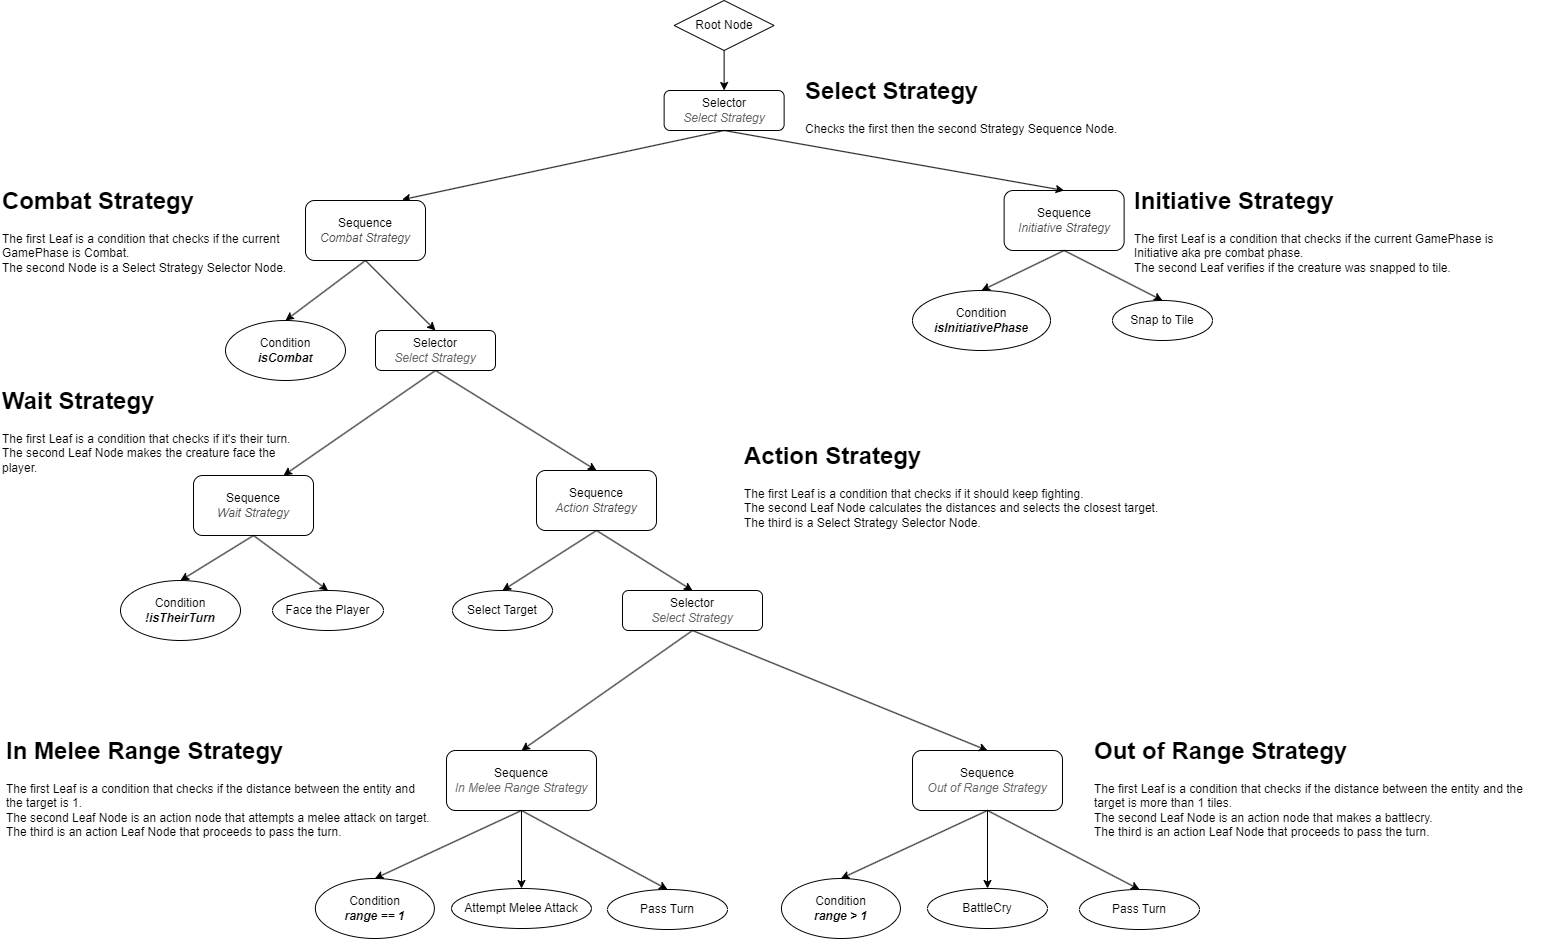

The diagram above was exported from draw.io. Its source (the exported page's mxGraphModel, read from the mxfile embedded in the PNG):
<mxGraphModel dx="1421" dy="1684" grid="1" gridSize="10" guides="1" tooltips="1" connect="1" arrows="1" fold="1" page="1" pageScale="1" pageWidth="827" pageHeight="1169" background="#FFFFFF" math="0" shadow="0">
  <root>
    <mxCell id="WIyWlLk6GJQsqaUBKTNV-0" />
    <mxCell id="WIyWlLk6GJQsqaUBKTNV-1" parent="WIyWlLk6GJQsqaUBKTNV-0" />
    <mxCell id="2GoSbjtvruzkqCHiiB6X-1" value="" style="endArrow=classic;html=1;rounded=0;exitX=0.5;exitY=1;exitDx=0;exitDy=0;entryX=0.5;entryY=0;entryDx=0;entryDy=0;labelBackgroundColor=none;fontColor=default;" parent="WIyWlLk6GJQsqaUBKTNV-1" source="2GoSbjtvruzkqCHiiB6X-8" target="2GoSbjtvruzkqCHiiB6X-2" edge="1">
      <mxGeometry width="50" height="50" relative="1" as="geometry">
        <mxPoint x="471.63" y="80" as="sourcePoint" />
        <mxPoint x="483.63" y="120" as="targetPoint" />
      </mxGeometry>
    </mxCell>
    <mxCell id="2GoSbjtvruzkqCHiiB6X-2" value="Selector&lt;div&gt;&lt;font color=&quot;#666666&quot;&gt;&lt;i&gt;Select&amp;nbsp;&lt;/i&gt;&lt;/font&gt;&lt;i style=&quot;color: rgb(102, 102, 102); background-color: initial;&quot;&gt;Strategy&lt;/i&gt;&lt;/div&gt;" style="rounded=1;whiteSpace=wrap;html=1;labelBackgroundColor=none;" parent="WIyWlLk6GJQsqaUBKTNV-1" vertex="1">
      <mxGeometry x="411.63" y="120" width="120" height="40" as="geometry" />
    </mxCell>
    <mxCell id="2GoSbjtvruzkqCHiiB6X-4" value="" style="endArrow=classic;html=1;rounded=0;exitX=0.5;exitY=1;exitDx=0;exitDy=0;entryX=0.804;entryY=-0.013;entryDx=0;entryDy=0;entryPerimeter=0;labelBackgroundColor=none;fontColor=default;" parent="WIyWlLk6GJQsqaUBKTNV-1" source="2GoSbjtvruzkqCHiiB6X-2" target="2GoSbjtvruzkqCHiiB6X-6" edge="1">
      <mxGeometry width="50" height="50" relative="1" as="geometry">
        <mxPoint x="390" y="420" as="sourcePoint" />
        <mxPoint x="470" y="280" as="targetPoint" />
      </mxGeometry>
    </mxCell>
    <mxCell id="2GoSbjtvruzkqCHiiB6X-6" value="Sequence&lt;div&gt;&lt;font color=&quot;#4d4d4d&quot;&gt;&lt;i&gt;Combat Strategy&lt;/i&gt;&lt;/font&gt;&lt;/div&gt;" style="rounded=1;whiteSpace=wrap;html=1;labelBackgroundColor=none;" parent="WIyWlLk6GJQsqaUBKTNV-1" vertex="1">
      <mxGeometry x="53" y="230" width="120" height="60" as="geometry" />
    </mxCell>
    <mxCell id="2GoSbjtvruzkqCHiiB6X-8" value="Root Node" style="rhombus;whiteSpace=wrap;html=1;labelBackgroundColor=none;" parent="WIyWlLk6GJQsqaUBKTNV-1" vertex="1">
      <mxGeometry x="421.63" y="30" width="100" height="50" as="geometry" />
    </mxCell>
    <mxCell id="2GoSbjtvruzkqCHiiB6X-14" value="Selector&lt;div&gt;&lt;font color=&quot;#666666&quot;&gt;&lt;i&gt;Select Strategy&lt;/i&gt;&lt;/font&gt;&lt;/div&gt;" style="rounded=1;whiteSpace=wrap;html=1;labelBackgroundColor=none;" parent="WIyWlLk6GJQsqaUBKTNV-1" vertex="1">
      <mxGeometry x="123" y="360" width="120" height="40" as="geometry" />
    </mxCell>
    <mxCell id="2GoSbjtvruzkqCHiiB6X-15" value="" style="endArrow=classic;html=1;rounded=0;exitX=0.5;exitY=1;exitDx=0;exitDy=0;entryX=0.5;entryY=0;entryDx=0;entryDy=0;labelBackgroundColor=none;fontColor=default;" parent="WIyWlLk6GJQsqaUBKTNV-1" source="2GoSbjtvruzkqCHiiB6X-6" target="2GoSbjtvruzkqCHiiB6X-14" edge="1">
      <mxGeometry width="50" height="50" relative="1" as="geometry">
        <mxPoint x="400" y="350" as="sourcePoint" />
        <mxPoint x="450" y="300" as="targetPoint" />
      </mxGeometry>
    </mxCell>
    <mxCell id="2GoSbjtvruzkqCHiiB6X-18" value="" style="endArrow=classic;html=1;rounded=0;exitX=0.5;exitY=1;exitDx=0;exitDy=0;entryX=0.75;entryY=0;entryDx=0;entryDy=0;labelBackgroundColor=none;fontColor=default;" parent="WIyWlLk6GJQsqaUBKTNV-1" source="2GoSbjtvruzkqCHiiB6X-14" target="2GoSbjtvruzkqCHiiB6X-111" edge="1">
      <mxGeometry width="50" height="50" relative="1" as="geometry">
        <mxPoint x="280" y="390" as="sourcePoint" />
        <mxPoint x="230" y="460" as="targetPoint" />
      </mxGeometry>
    </mxCell>
    <mxCell id="2GoSbjtvruzkqCHiiB6X-19" value="" style="endArrow=classic;html=1;rounded=0;exitX=0.5;exitY=1;exitDx=0;exitDy=0;entryX=0.5;entryY=0;entryDx=0;entryDy=0;labelBackgroundColor=none;fontColor=default;" parent="WIyWlLk6GJQsqaUBKTNV-1" source="2GoSbjtvruzkqCHiiB6X-14" target="2GoSbjtvruzkqCHiiB6X-37" edge="1">
      <mxGeometry width="50" height="50" relative="1" as="geometry">
        <mxPoint x="400" y="350" as="sourcePoint" />
        <mxPoint x="549.25" y="481.6275659824046" as="targetPoint" />
      </mxGeometry>
    </mxCell>
    <mxCell id="2GoSbjtvruzkqCHiiB6X-21" value="Face the Player" style="ellipse;whiteSpace=wrap;html=1;labelBackgroundColor=none;" parent="WIyWlLk6GJQsqaUBKTNV-1" vertex="1">
      <mxGeometry x="20" y="620" width="111" height="40" as="geometry" />
    </mxCell>
    <mxCell id="2GoSbjtvruzkqCHiiB6X-29" value="Select Target" style="ellipse;whiteSpace=wrap;html=1;labelBackgroundColor=none;" parent="WIyWlLk6GJQsqaUBKTNV-1" vertex="1">
      <mxGeometry x="200" y="620" width="100" height="40" as="geometry" />
    </mxCell>
    <mxCell id="2GoSbjtvruzkqCHiiB6X-37" value="Sequence&lt;div&gt;&lt;font color=&quot;#4d4d4d&quot;&gt;&lt;i&gt;Action Strategy&lt;/i&gt;&lt;/font&gt;&lt;/div&gt;" style="rounded=1;whiteSpace=wrap;html=1;labelBackgroundColor=none;" parent="WIyWlLk6GJQsqaUBKTNV-1" vertex="1">
      <mxGeometry x="284" y="500" width="120" height="60" as="geometry" />
    </mxCell>
    <mxCell id="2GoSbjtvruzkqCHiiB6X-45" value="" style="endArrow=classic;html=1;rounded=0;exitX=0.5;exitY=1;exitDx=0;exitDy=0;entryX=0.5;entryY=0;entryDx=0;entryDy=0;labelBackgroundColor=none;fontColor=default;" parent="WIyWlLk6GJQsqaUBKTNV-1" source="2GoSbjtvruzkqCHiiB6X-37" target="2GoSbjtvruzkqCHiiB6X-29" edge="1">
      <mxGeometry width="50" height="50" relative="1" as="geometry">
        <mxPoint y="894" as="sourcePoint" />
        <mxPoint x="50" y="844" as="targetPoint" />
      </mxGeometry>
    </mxCell>
    <mxCell id="2GoSbjtvruzkqCHiiB6X-47" value="" style="endArrow=classic;html=1;rounded=0;exitX=0.5;exitY=1;exitDx=0;exitDy=0;entryX=0.5;entryY=0;entryDx=0;entryDy=0;labelBackgroundColor=none;fontColor=default;" parent="WIyWlLk6GJQsqaUBKTNV-1" source="2GoSbjtvruzkqCHiiB6X-37" target="DDsS5j8_2dzU8QXvbtFr-0" edge="1">
      <mxGeometry width="50" height="50" relative="1" as="geometry">
        <mxPoint y="894" as="sourcePoint" />
        <mxPoint x="540" y="635" as="targetPoint" />
      </mxGeometry>
    </mxCell>
    <mxCell id="2GoSbjtvruzkqCHiiB6X-101" value="&lt;h1 style=&quot;margin-top: 0px;&quot;&gt;Action Strategy&lt;/h1&gt;&lt;div&gt;The first Leaf is a condition that checks if it should keep fighting.&lt;/div&gt;&lt;div&gt;The second Leaf Node calculates the distances and selects the closest target.&lt;/div&gt;&lt;div&gt;The third is a Select Strategy Selector Node.&lt;/div&gt;" style="text;html=1;whiteSpace=wrap;overflow=hidden;rounded=0;labelBackgroundColor=none;" parent="WIyWlLk6GJQsqaUBKTNV-1" vertex="1">
      <mxGeometry x="490" y="465" width="420" height="120" as="geometry" />
    </mxCell>
    <mxCell id="2GoSbjtvruzkqCHiiB6X-106" value="Condition&lt;div&gt;&lt;b&gt;&lt;i&gt;isCombat&lt;/i&gt;&lt;/b&gt;&lt;/div&gt;" style="ellipse;whiteSpace=wrap;html=1;labelBackgroundColor=none;" parent="WIyWlLk6GJQsqaUBKTNV-1" vertex="1">
      <mxGeometry x="-27" y="350" width="120" height="60" as="geometry" />
    </mxCell>
    <mxCell id="2GoSbjtvruzkqCHiiB6X-107" value="" style="endArrow=classic;html=1;rounded=0;exitX=0.5;exitY=1;exitDx=0;exitDy=0;entryX=0.5;entryY=0;entryDx=0;entryDy=0;labelBackgroundColor=none;fontColor=default;" parent="WIyWlLk6GJQsqaUBKTNV-1" source="2GoSbjtvruzkqCHiiB6X-6" target="2GoSbjtvruzkqCHiiB6X-106" edge="1">
      <mxGeometry width="50" height="50" relative="1" as="geometry">
        <mxPoint x="280" y="550" as="sourcePoint" />
        <mxPoint x="330" y="500" as="targetPoint" />
      </mxGeometry>
    </mxCell>
    <mxCell id="2GoSbjtvruzkqCHiiB6X-110" value="Condition&lt;div&gt;&lt;b&gt;&lt;i&gt;!isTheirTurn&lt;/i&gt;&lt;/b&gt;&lt;/div&gt;" style="ellipse;whiteSpace=wrap;html=1;labelBackgroundColor=none;" parent="WIyWlLk6GJQsqaUBKTNV-1" vertex="1">
      <mxGeometry x="-132" y="610" width="120" height="60" as="geometry" />
    </mxCell>
    <mxCell id="2GoSbjtvruzkqCHiiB6X-111" value="Sequence&lt;div&gt;&lt;font color=&quot;#4d4d4d&quot;&gt;&lt;i&gt;Wait Strategy&lt;/i&gt;&lt;/font&gt;&lt;/div&gt;" style="rounded=1;whiteSpace=wrap;html=1;labelBackgroundColor=none;" parent="WIyWlLk6GJQsqaUBKTNV-1" vertex="1">
      <mxGeometry x="-59" y="505" width="120" height="60" as="geometry" />
    </mxCell>
    <mxCell id="2GoSbjtvruzkqCHiiB6X-112" value="" style="endArrow=classic;html=1;rounded=0;exitX=0.5;exitY=1;exitDx=0;exitDy=0;entryX=0.5;entryY=0;entryDx=0;entryDy=0;labelBackgroundColor=none;fontColor=default;" parent="WIyWlLk6GJQsqaUBKTNV-1" source="2GoSbjtvruzkqCHiiB6X-111" target="2GoSbjtvruzkqCHiiB6X-110" edge="1">
      <mxGeometry width="50" height="50" relative="1" as="geometry">
        <mxPoint x="66" y="735" as="sourcePoint" />
        <mxPoint x="116" y="685" as="targetPoint" />
      </mxGeometry>
    </mxCell>
    <mxCell id="2GoSbjtvruzkqCHiiB6X-113" value="" style="endArrow=classic;html=1;rounded=0;exitX=0.5;exitY=1;exitDx=0;exitDy=0;entryX=0.5;entryY=0;entryDx=0;entryDy=0;labelBackgroundColor=none;fontColor=default;" parent="WIyWlLk6GJQsqaUBKTNV-1" source="2GoSbjtvruzkqCHiiB6X-111" target="2GoSbjtvruzkqCHiiB6X-21" edge="1">
      <mxGeometry width="50" height="50" relative="1" as="geometry">
        <mxPoint x="66" y="735" as="sourcePoint" />
        <mxPoint x="116" y="685" as="targetPoint" />
      </mxGeometry>
    </mxCell>
    <mxCell id="2GoSbjtvruzkqCHiiB6X-114" value="&lt;h1 style=&quot;margin-top: 0px;&quot;&gt;Select Strategy&lt;/h1&gt;&lt;div&gt;Checks the first then the second Strategy Sequence Node.&lt;/div&gt;" style="text;html=1;whiteSpace=wrap;overflow=hidden;rounded=0;labelBackgroundColor=none;" parent="WIyWlLk6GJQsqaUBKTNV-1" vertex="1">
      <mxGeometry x="550.63" y="100" width="323" height="90" as="geometry" />
    </mxCell>
    <mxCell id="2GoSbjtvruzkqCHiiB6X-115" value="&lt;h1 style=&quot;margin-top: 0px;&quot;&gt;Combat Strategy&lt;/h1&gt;&lt;div&gt;The first Leaf is a condition that checks if the current GamePhase is Combat.&lt;br&gt;&lt;/div&gt;&lt;div&gt;The second Node is a Select Strategy Selector Node.&lt;br&gt;&lt;/div&gt;" style="text;html=1;whiteSpace=wrap;overflow=hidden;rounded=0;labelBackgroundColor=none;" parent="WIyWlLk6GJQsqaUBKTNV-1" vertex="1">
      <mxGeometry x="-252" y="210" width="295" height="100" as="geometry" />
    </mxCell>
    <mxCell id="2GoSbjtvruzkqCHiiB6X-116" value="&lt;h1 style=&quot;margin-top: 0px;&quot;&gt;Wait Strategy&lt;/h1&gt;&lt;div&gt;The first Leaf is a condition that checks if it's their turn.&lt;br&gt;&lt;/div&gt;&lt;div&gt;The second Leaf Node makes the creature face the player.&lt;br&gt;&lt;/div&gt;" style="text;html=1;whiteSpace=wrap;overflow=hidden;rounded=0;labelBackgroundColor=none;" parent="WIyWlLk6GJQsqaUBKTNV-1" vertex="1">
      <mxGeometry x="-252" y="410" width="304" height="100" as="geometry" />
    </mxCell>
    <mxCell id="2GoSbjtvruzkqCHiiB6X-142" value="Condition&lt;div&gt;&lt;b&gt;&lt;i&gt;range == 1&lt;/i&gt;&lt;/b&gt;&lt;/div&gt;" style="ellipse;whiteSpace=wrap;html=1;labelBackgroundColor=none;" parent="WIyWlLk6GJQsqaUBKTNV-1" vertex="1">
      <mxGeometry x="62.870000000000005" y="908" width="119" height="60" as="geometry" />
    </mxCell>
    <mxCell id="2GoSbjtvruzkqCHiiB6X-144" value="" style="endArrow=classic;html=1;rounded=0;exitX=0.5;exitY=1;exitDx=0;exitDy=0;entryX=0.5;entryY=0;entryDx=0;entryDy=0;labelBackgroundColor=none;fontColor=default;" parent="WIyWlLk6GJQsqaUBKTNV-1" source="DDsS5j8_2dzU8QXvbtFr-5" target="2GoSbjtvruzkqCHiiB6X-142" edge="1">
      <mxGeometry width="50" height="50" relative="1" as="geometry">
        <mxPoint x="324" y="1470" as="sourcePoint" />
        <mxPoint x="374" y="1420" as="targetPoint" />
      </mxGeometry>
    </mxCell>
    <mxCell id="GWjsu1ohwkno52WyhGOA-5" value="Pass Turn" style="ellipse;whiteSpace=wrap;html=1;labelBackgroundColor=none;" parent="WIyWlLk6GJQsqaUBKTNV-1" vertex="1">
      <mxGeometry x="355" y="919" width="120" height="40" as="geometry" />
    </mxCell>
    <mxCell id="5ZjYKl9QQddSq0j-xi2H-0" value="Sequence&lt;div&gt;&lt;font color=&quot;#4d4d4d&quot;&gt;&lt;i&gt;Initiative Strategy&lt;/i&gt;&lt;/font&gt;&lt;/div&gt;" style="rounded=1;whiteSpace=wrap;html=1;labelBackgroundColor=none;" parent="WIyWlLk6GJQsqaUBKTNV-1" vertex="1">
      <mxGeometry x="751.63" y="220" width="120" height="60" as="geometry" />
    </mxCell>
    <mxCell id="5ZjYKl9QQddSq0j-xi2H-1" value="Condition&lt;div&gt;&lt;b&gt;&lt;i&gt;isInitiativePhase&lt;/i&gt;&lt;/b&gt;&lt;/div&gt;" style="ellipse;whiteSpace=wrap;html=1;labelBackgroundColor=none;" parent="WIyWlLk6GJQsqaUBKTNV-1" vertex="1">
      <mxGeometry x="660" y="320" width="138" height="60" as="geometry" />
    </mxCell>
    <mxCell id="5ZjYKl9QQddSq0j-xi2H-2" value="Snap to Tile" style="ellipse;whiteSpace=wrap;html=1;labelBackgroundColor=none;" parent="WIyWlLk6GJQsqaUBKTNV-1" vertex="1">
      <mxGeometry x="860" y="330" width="100" height="40" as="geometry" />
    </mxCell>
    <mxCell id="5ZjYKl9QQddSq0j-xi2H-4" value="" style="endArrow=classic;html=1;rounded=0;exitX=0.5;exitY=1;exitDx=0;exitDy=0;entryX=0.5;entryY=0;entryDx=0;entryDy=0;labelBackgroundColor=none;fontColor=default;" parent="WIyWlLk6GJQsqaUBKTNV-1" source="5ZjYKl9QQddSq0j-xi2H-0" target="5ZjYKl9QQddSq0j-xi2H-1" edge="1">
      <mxGeometry width="50" height="50" relative="1" as="geometry">
        <mxPoint x="980" y="460" as="sourcePoint" />
        <mxPoint x="1030" y="410" as="targetPoint" />
      </mxGeometry>
    </mxCell>
    <mxCell id="5ZjYKl9QQddSq0j-xi2H-5" value="" style="endArrow=classic;html=1;rounded=0;exitX=0.5;exitY=1;exitDx=0;exitDy=0;entryX=0.5;entryY=0;entryDx=0;entryDy=0;labelBackgroundColor=none;fontColor=default;" parent="WIyWlLk6GJQsqaUBKTNV-1" source="5ZjYKl9QQddSq0j-xi2H-0" target="5ZjYKl9QQddSq0j-xi2H-2" edge="1">
      <mxGeometry width="50" height="50" relative="1" as="geometry">
        <mxPoint x="980" y="460" as="sourcePoint" />
        <mxPoint x="1030" y="410" as="targetPoint" />
      </mxGeometry>
    </mxCell>
    <mxCell id="5ZjYKl9QQddSq0j-xi2H-6" value="" style="endArrow=classic;html=1;rounded=0;exitX=0.5;exitY=1;exitDx=0;exitDy=0;entryX=0.5;entryY=0;entryDx=0;entryDy=0;labelBackgroundColor=none;fontColor=default;" parent="WIyWlLk6GJQsqaUBKTNV-1" source="2GoSbjtvruzkqCHiiB6X-2" target="5ZjYKl9QQddSq0j-xi2H-0" edge="1">
      <mxGeometry width="50" height="50" relative="1" as="geometry">
        <mxPoint x="640" y="470" as="sourcePoint" />
        <mxPoint x="690" y="420" as="targetPoint" />
      </mxGeometry>
    </mxCell>
    <mxCell id="5ZjYKl9QQddSq0j-xi2H-8" value="&lt;h1 style=&quot;margin-top: 0px;&quot;&gt;Initiative Strategy&lt;/h1&gt;&lt;div&gt;The first Leaf is a condition that checks if the current GamePhase is Initiative aka pre combat phase.&lt;br&gt;&lt;/div&gt;&lt;div&gt;The second Leaf verifies if the creature was snapped to tile.&lt;/div&gt;" style="text;html=1;whiteSpace=wrap;overflow=hidden;rounded=0;labelBackgroundColor=none;" parent="WIyWlLk6GJQsqaUBKTNV-1" vertex="1">
      <mxGeometry x="880" y="210" width="390" height="100" as="geometry" />
    </mxCell>
    <mxCell id="DDsS5j8_2dzU8QXvbtFr-0" value="Selector&lt;div&gt;&lt;i style=&quot;color: rgb(102, 102, 102);&quot;&gt;Select Strategy&lt;/i&gt;&lt;br&gt;&lt;/div&gt;" style="rounded=1;whiteSpace=wrap;html=1;labelBackgroundColor=none;" parent="WIyWlLk6GJQsqaUBKTNV-1" vertex="1">
      <mxGeometry x="370" y="620" width="140" height="40" as="geometry" />
    </mxCell>
    <mxCell id="DDsS5j8_2dzU8QXvbtFr-3" value="Sequence&lt;div&gt;&lt;i style=&quot;color: rgb(102, 102, 102);&quot;&gt;Out of Range Strategy&lt;/i&gt;&lt;br&gt;&lt;/div&gt;" style="rounded=1;whiteSpace=wrap;html=1;labelBackgroundColor=none;" parent="WIyWlLk6GJQsqaUBKTNV-1" vertex="1">
      <mxGeometry x="660" y="780" width="150" height="60" as="geometry" />
    </mxCell>
    <mxCell id="DDsS5j8_2dzU8QXvbtFr-5" value="Sequence&lt;div&gt;&lt;i style=&quot;color: rgb(102, 102, 102);&quot;&gt;In Melee Range Strategy&lt;/i&gt;&lt;br&gt;&lt;/div&gt;" style="rounded=1;whiteSpace=wrap;html=1;labelBackgroundColor=none;" parent="WIyWlLk6GJQsqaUBKTNV-1" vertex="1">
      <mxGeometry x="193.9999999999999" y="780" width="150" height="60" as="geometry" />
    </mxCell>
    <mxCell id="DDsS5j8_2dzU8QXvbtFr-6" value="" style="endArrow=classic;html=1;rounded=0;exitX=0.5;exitY=1;exitDx=0;exitDy=0;entryX=0.5;entryY=0;entryDx=0;entryDy=0;labelBackgroundColor=none;fontColor=default;" parent="WIyWlLk6GJQsqaUBKTNV-1" source="DDsS5j8_2dzU8QXvbtFr-0" target="DDsS5j8_2dzU8QXvbtFr-5" edge="1">
      <mxGeometry width="50" height="50" relative="1" as="geometry">
        <mxPoint x="660" y="720" as="sourcePoint" />
        <mxPoint x="710" y="670" as="targetPoint" />
      </mxGeometry>
    </mxCell>
    <mxCell id="DDsS5j8_2dzU8QXvbtFr-8" value="" style="endArrow=classic;html=1;rounded=0;exitX=0.5;exitY=1;exitDx=0;exitDy=0;entryX=0.5;entryY=0;entryDx=0;entryDy=0;labelBackgroundColor=none;fontColor=default;" parent="WIyWlLk6GJQsqaUBKTNV-1" source="DDsS5j8_2dzU8QXvbtFr-0" target="DDsS5j8_2dzU8QXvbtFr-3" edge="1">
      <mxGeometry width="50" height="50" relative="1" as="geometry">
        <mxPoint x="660" y="720" as="sourcePoint" />
        <mxPoint x="710" y="670" as="targetPoint" />
      </mxGeometry>
    </mxCell>
    <mxCell id="DDsS5j8_2dzU8QXvbtFr-10" value="&lt;font style=&quot;color: rgb(0, 0, 0);&quot;&gt;Attempt Mele&lt;span style=&quot;background-color: transparent;&quot;&gt;e Attack&lt;/span&gt;&lt;/font&gt;" style="ellipse;whiteSpace=wrap;html=1;labelBackgroundColor=none;" parent="WIyWlLk6GJQsqaUBKTNV-1" vertex="1">
      <mxGeometry x="198.9999999999999" y="918" width="140" height="40" as="geometry" />
    </mxCell>
    <mxCell id="DDsS5j8_2dzU8QXvbtFr-11" value="" style="endArrow=classic;html=1;rounded=0;exitX=0.5;exitY=1;exitDx=0;exitDy=0;entryX=0.5;entryY=0;entryDx=0;entryDy=0;labelBackgroundColor=none;fontColor=default;" parent="WIyWlLk6GJQsqaUBKTNV-1" source="DDsS5j8_2dzU8QXvbtFr-5" target="DDsS5j8_2dzU8QXvbtFr-10" edge="1">
      <mxGeometry width="50" height="50" relative="1" as="geometry">
        <mxPoint x="414" y="910" as="sourcePoint" />
        <mxPoint x="464" y="860" as="targetPoint" />
      </mxGeometry>
    </mxCell>
    <mxCell id="DDsS5j8_2dzU8QXvbtFr-12" value="" style="endArrow=classic;html=1;rounded=0;exitX=0.5;exitY=1;exitDx=0;exitDy=0;entryX=0.5;entryY=0;entryDx=0;entryDy=0;labelBackgroundColor=none;fontColor=default;" parent="WIyWlLk6GJQsqaUBKTNV-1" source="DDsS5j8_2dzU8QXvbtFr-5" target="GWjsu1ohwkno52WyhGOA-5" edge="1">
      <mxGeometry width="50" height="50" relative="1" as="geometry">
        <mxPoint x="444" y="990" as="sourcePoint" />
        <mxPoint x="494" y="940" as="targetPoint" />
      </mxGeometry>
    </mxCell>
    <mxCell id="DDsS5j8_2dzU8QXvbtFr-19" value="Condition&lt;div&gt;&lt;b&gt;&lt;i&gt;range &amp;gt; 1&lt;/i&gt;&lt;/b&gt;&lt;/div&gt;" style="ellipse;whiteSpace=wrap;html=1;labelBackgroundColor=none;" parent="WIyWlLk6GJQsqaUBKTNV-1" vertex="1">
      <mxGeometry x="528.94" y="908" width="119" height="60" as="geometry" />
    </mxCell>
    <mxCell id="DDsS5j8_2dzU8QXvbtFr-24" value="BattleCry" style="ellipse;whiteSpace=wrap;html=1;labelBackgroundColor=none;" parent="WIyWlLk6GJQsqaUBKTNV-1" vertex="1">
      <mxGeometry x="675" y="918" width="120" height="40" as="geometry" />
    </mxCell>
    <mxCell id="DDsS5j8_2dzU8QXvbtFr-25" value="" style="endArrow=classic;html=1;rounded=0;exitX=0.5;exitY=1;exitDx=0;exitDy=0;entryX=0.5;entryY=0;entryDx=0;entryDy=0;labelBackgroundColor=none;fontColor=default;" parent="WIyWlLk6GJQsqaUBKTNV-1" source="DDsS5j8_2dzU8QXvbtFr-3" target="DDsS5j8_2dzU8QXvbtFr-19" edge="1">
      <mxGeometry width="50" height="50" relative="1" as="geometry">
        <mxPoint x="770" y="880" as="sourcePoint" />
        <mxPoint x="820" y="830" as="targetPoint" />
      </mxGeometry>
    </mxCell>
    <mxCell id="DDsS5j8_2dzU8QXvbtFr-26" value="" style="endArrow=classic;html=1;rounded=0;exitX=0.5;exitY=1;exitDx=0;exitDy=0;labelBackgroundColor=none;fontColor=default;" parent="WIyWlLk6GJQsqaUBKTNV-1" source="DDsS5j8_2dzU8QXvbtFr-3" target="DDsS5j8_2dzU8QXvbtFr-24" edge="1">
      <mxGeometry width="50" height="50" relative="1" as="geometry">
        <mxPoint x="770" y="880" as="sourcePoint" />
        <mxPoint x="820" y="830" as="targetPoint" />
      </mxGeometry>
    </mxCell>
    <mxCell id="DDsS5j8_2dzU8QXvbtFr-27" value="" style="endArrow=classic;html=1;rounded=0;exitX=0.5;exitY=1;exitDx=0;exitDy=0;entryX=0.5;entryY=0;entryDx=0;entryDy=0;labelBackgroundColor=none;fontColor=default;" parent="WIyWlLk6GJQsqaUBKTNV-1" source="DDsS5j8_2dzU8QXvbtFr-3" target="MKIRTxS1C-Tf1nztDC5D-1" edge="1">
      <mxGeometry width="50" height="50" relative="1" as="geometry">
        <mxPoint x="770" y="880" as="sourcePoint" />
        <mxPoint x="890" y="918" as="targetPoint" />
      </mxGeometry>
    </mxCell>
    <mxCell id="DDsS5j8_2dzU8QXvbtFr-50" value="&lt;h1 style=&quot;margin-top: 0px;&quot;&gt;In Melee Range Strategy&lt;/h1&gt;&lt;div&gt;The first Leaf is a condition that checks if the distance between the entity and the target is 1.&lt;/div&gt;&lt;div&gt;The second Leaf Node is an action node that attempts a melee attack on target.&lt;/div&gt;&lt;div&gt;The third is an action Leaf Node that proceeds to pass the turn.&lt;/div&gt;" style="text;html=1;whiteSpace=wrap;overflow=hidden;rounded=0;labelBackgroundColor=none;" parent="WIyWlLk6GJQsqaUBKTNV-1" vertex="1">
      <mxGeometry x="-248.13" y="760" width="430" height="120" as="geometry" />
    </mxCell>
    <mxCell id="DDsS5j8_2dzU8QXvbtFr-52" value="&lt;h1 style=&quot;margin-top: 0px;&quot;&gt;Out of Range Strategy&lt;/h1&gt;&lt;div&gt;The first Leaf is a condition that checks if the distance between the entity and the target is more than 1 tiles.&lt;/div&gt;&lt;div&gt;The second Leaf Node is an action node that makes a battlecry.&lt;/div&gt;&lt;div&gt;The third is an action Leaf Node that proceeds to pass the turn.&lt;br&gt;&lt;/div&gt;" style="text;html=1;whiteSpace=wrap;overflow=hidden;rounded=0;labelBackgroundColor=none;" parent="WIyWlLk6GJQsqaUBKTNV-1" vertex="1">
      <mxGeometry x="840" y="760" width="460" height="120" as="geometry" />
    </mxCell>
    <mxCell id="MKIRTxS1C-Tf1nztDC5D-1" value="Pass Turn" style="ellipse;whiteSpace=wrap;html=1;labelBackgroundColor=none;" parent="WIyWlLk6GJQsqaUBKTNV-1" vertex="1">
      <mxGeometry x="827" y="919" width="120" height="40" as="geometry" />
    </mxCell>
  </root>
</mxGraphModel>